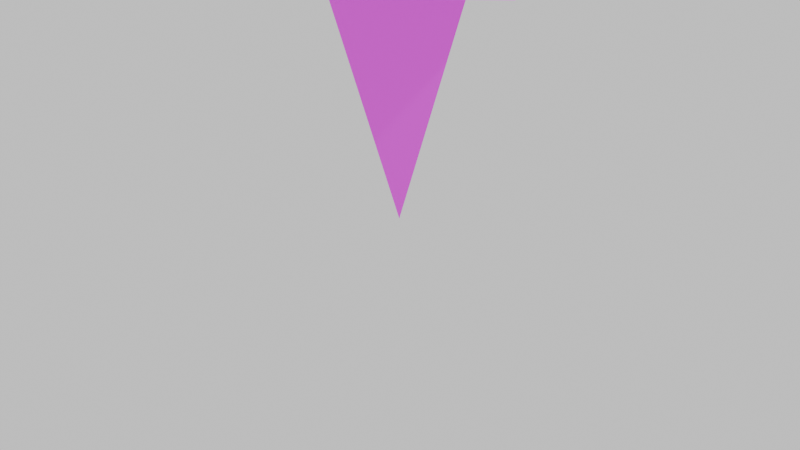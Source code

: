 # Source: WarpNode.blend  (saved by Blender 4.4.32; exported with 4.5.12 LTS)
import bpy
from mathutils import Matrix  # noqa: F401  (used for matrix-valued properties, if any)

bpy.ops.wm.read_factory_settings(use_empty=True)
scene = bpy.context.scene
scene.name = 'Scene'

# ---- collections
col_collection = bpy.data.collections.new('Collection'); scene.collection.children.link(col_collection)
col_node = bpy.data.collections.new('Node'); col_collection.children.link(col_node)

# ---- images (referenced by path relative to the original .blend; pixels are not part of the script)
import os
ASSET_DIR = os.environ.get("B2B_ASSET_DIR", "")  # directory of the original .blend (textures are referenced by path, not embedded)
HERE = os.path.dirname(os.path.abspath(__file__))  # packed textures are extracted next to this script under _unpacked/

def load_image(name, relpath, width, height, colorspace="sRGB"):
    """Load a texture the original file referenced (path relative to the .blend, or extracted next to this script)."""
    p = next((c for c in (os.path.join(HERE, relpath), os.path.join(ASSET_DIR, relpath)) if relpath and os.path.exists(c)), "")
    if p:
        img = bpy.data.images.load(p, check_existing=True)
        img.name = name
    else:  # same state as the original file: an image datablock whose file is absent (Cycles renders it pink)
        img = bpy.data.images.new(name, width, height)
        img.source = "FILE"
        img.filepath = "//" + (relpath or name)
    img.colorspace_settings.name = colorspace
    return img
img_testdecal_png = load_image('testDecal.png', 'testuv.png', 1024, 1024, 'sRGB')

# ---- materials (node trees are filled in below, after node groups)
mat_material_003 = bpy.data.materials.new('Material.003')
mat_material_004 = bpy.data.materials.new('Material.004')
mat_material_007 = bpy.data.materials.new('Material.007')

# ---- material node trees
mat_material_003.use_nodes = True; mat_material_003.node_tree.nodes.clear()
_N = mat_material_003.node_tree.nodes; _L = mat_material_003.node_tree.links
n0 = _N.new('ShaderNodeBsdfPrincipled'); n0.name = 'Principled BSDF'; n0.location = (29, 256)
n0.inputs[1].default_value = 0.6291
n0.inputs[2].default_value = 0.5982
n1 = _N.new('ShaderNodeOutputMaterial'); n1.name = 'Material Output'; n1.location = (319, 256)
n2 = _N.new('ShaderNodeTexImage'); n2.name = 'Image Texture'; n2.location = (-265, 224)
n2.image = img_testdecal_png
_L.new(n0.outputs[0], n1.inputs[0])
_L.new(n2.outputs[0], n0.inputs[0])
n1.is_active_output = True
mat_material_004.use_nodes = True; mat_material_004.node_tree.nodes.clear()
_N = mat_material_004.node_tree.nodes; _L = mat_material_004.node_tree.links
n0 = _N.new('ShaderNodeBsdfPrincipled'); n0.name = 'Principled BSDF'; n0.location = (26, 262)
n1 = _N.new('ShaderNodeOutputMaterial'); n1.name = 'Material Output'; n1.location = (316, 262)
n2 = _N.new('ShaderNodeTexImage'); n2.name = 'Image Texture'; n2.location = (-312, 218)
n2.image = img_testdecal_png
_L.new(n0.outputs[0], n1.inputs[0])
_L.new(n2.outputs[0], n0.inputs[0])
n1.is_active_output = True
mat_material_007.use_nodes = True; mat_material_007.node_tree.nodes.clear()
_N = mat_material_007.node_tree.nodes; _L = mat_material_007.node_tree.links
n0 = _N.new('ShaderNodeBsdfPrincipled'); n0.name = 'Principled BSDF'; n0.location = (10, 300)
n1 = _N.new('ShaderNodeOutputMaterial'); n1.name = 'Material Output'; n1.location = (300, 300)
n2 = _N.new('ShaderNodeTexImage'); n2.name = 'Image Texture'; n2.location = (-304, 239)
n2.image = img_testdecal_png
_L.new(n0.outputs[0], n1.inputs[0])
_L.new(n2.outputs[0], n0.inputs[0])
n1.is_active_output = True

# ---- world
world_world = bpy.data.worlds.new('World'); scene.world = world_world
world_world.use_nodes = True; world_world.node_tree.nodes.clear()
_N = world_world.node_tree.nodes; _L = world_world.node_tree.links
n0 = _N.new('ShaderNodeOutputWorld'); n0.name = 'World Output'; n0.location = (300, 300)
n1 = _N.new('ShaderNodeBackground'); n1.name = 'Background'; n1.location = (10, 300)
_L.new(n1.outputs[0], n0.inputs[0])
n0.is_active_output = True
world_world.color = (0.05088, 0.05088, 0.05088)
world_world.sun_shadow_jitter_overblur = 0.0

# ---- cameras
cam_camera = bpy.data.cameras.new('Camera')
cam_camera.clip_end = 100.0
cam_camera.ortho_scale = 7.314

# ---- lights
light_light = bpy.data.lights.new('Light', 'POINT')
light_light.energy = 1000.0
light_light.shadow_soft_size = 0.1

# ---- meshes
me_circle = bpy.data.meshes.new('Circle')
me_circle.from_pydata([(0.0, 1.0, 0.0), (-1.0, 0.0, 0.0), (0.0, -1.0, 0.0), (1.0, 0.0, 0.0)], [(1, 0), (2, 1), (3, 2), (0, 3)], [])
_uv = me_circle.uv_layers.new(name='UVMap')
_uv.uv.foreach_set('vector', [])
me_circle.update()
me_wcone = bpy.data.meshes.new('wCone')
me_wcone.from_pydata([(0.0, 0.0, 2.52), (0.88, 0.0, 0.0), (5.96e-08, 0.88, 0.0), (-0.88, 7.693e-08, 0.0), (5.96e-08, -0.88, 0.0), (-1.41, 0.0, 1.233e-07), (-1.192e-07, 1.41, 1.042e-14), (1.41, 1.233e-07, -1.233e-07), (-1.192e-07, -1.41, 1.042e-14), (-1.04, 0.0, -0.8), (-1.295e-07, 1.04, -0.8), (1.04, 9.092e-08, -0.8), (-1.295e-07, -1.04, -0.8), (-0.96, 0.0, -0.8), (-1.593e-07, 0.96, -0.8), (0.96, 8.393e-08, -0.8), (-1.593e-07, -0.96, -0.8), (-0.92, 0.0, -0.86), (-1.348e-07, 0.92, -0.86), (0.92, 8.043e-08, -0.86), (-1.348e-07, -0.92, -0.86)], [], [(4, 1, 0), (1, 2, 0), (2, 3, 0), (3, 4, 0), (14, 13, 9, 10), (15, 14, 10, 11), (16, 15, 11, 12), (13, 16, 12, 9), (8, 5, 9, 12), (7, 8, 12, 11), (13, 14, 18, 17), (6, 7, 11, 10), (16, 13, 17, 20), (15, 16, 20, 19), (7, 6, 2, 1), (14, 15, 19, 18), (5, 8, 4, 3), (6, 5, 3, 2), (8, 7, 1, 4), (5, 6, 10, 9), (20, 17, 18, 19)])
me_wcone.polygons.foreach_set('material_index', [0, 0, 0, 0, 1, 1, 1, 1, 1, 1, 2, 1, 2, 2, 0, 2, 0, 0, 0, 1, 2])
_uv = me_wcone.uv_layers.new(name='UVMap')
_uv.uv.foreach_set('vector', [0.559, 0.07549, 0.7109, 0.07549, 0.635, 0.5983, 0.8024, 0.07549, 0.9543, 0.07549, 0.8783, 0.5983, 0.07229, 0.07549, 0.2242, 0.07549, 0.1482, 0.5983, 0.3157, 0.07549, 0.4675, 0.07549, 0.3916, 0.5983, 0.855, 0.9492, 0.855, 0.6758, 0.8481, 0.6644, 0.8481, 0.9606, 0.8394, 0.6758, 0.8394, 0.9492, 0.8325, 0.9606, 0.8325, 0.6644, 0.8081, 0.6758, 0.8081, 0.9492, 0.8012, 0.9606, 0.8012, 0.6644, 0.8238, 0.9492, 0.8238, 0.6758, 0.8169, 0.6644, 0.8169, 0.9606, 0.355, 1.0, 0.355, 0.5983, 0.4578, 0.651, 0.4578, 0.9473, 0.0, 1.0, 0.0, 0.5983, 0.1027, 0.651, 0.1027, 0.9473, 0.9256, 0.9492, 0.9256, 0.6758, 0.9337, 0.6815, 0.9337, 0.9435, 0.2367, 1.0, 0.2367, 0.5983, 0.3394, 0.651, 0.3394, 0.9473, 0.8944, 0.9492, 0.8944, 0.6758, 0.9025, 0.6815, 0.9025, 0.9435, 0.91, 0.9492, 0.91, 0.6758, 0.9181, 0.6815, 0.9181, 0.9435, 0.7566, 7.557e-08, 1.0, 7.328e-08, 0.9543, 0.07549, 0.8024, 0.07549, 0.9413, 0.6758, 0.9413, 0.9492, 0.9494, 0.9435, 0.9494, 0.6815, 0.2699, 5.953e-08, 0.5133, 1.66e-08, 0.4675, 0.07549, 0.3157, 0.07549, 0.02655, 1.49e-08, 0.2699, 5.96e-08, 0.2242, 0.07549, 0.07229, 0.07549, 0.5133, 4.121e-08, 0.7566, 4.224e-10, 0.7109, 0.07549, 0.559, 0.07549, 0.1183, 0.5983, 0.1183, 1.0, 0.2211, 0.9473, 0.2211, 0.651, 0.7044, 0.9435, 0.5456, 0.9435, 0.5456, 0.6815, 0.7044, 0.6815])
me_wcone.materials.append(mat_material_003)
me_wcone.materials.append(mat_material_004)
me_wcone.materials.append(mat_material_007)
me_wcone.update()

# ---- objects
ob_light = bpy.data.objects.new('Light', light_light)
ob_camera = bpy.data.objects.new('Camera', cam_camera)
ob_circle = bpy.data.objects.new('Circle', me_circle)
ob_wcone = bpy.data.objects.new('wCone', me_wcone)

# ---- transforms, parenting, visibility, modifiers, constraints
ob_light.location = (4.076, 1.005, 5.904)
ob_light.rotation_euler = (0.6503, 0.05522, 1.866)
ob_light.lock_rotations_4d = False
ob_light.empty_display_type = 'ARROWS'
ob_light.color = (0.0, 0.0, 0.0, 0.0)
ob_light.lineart.crease_threshold = 0.0
ob_camera.location = (7.359, -6.926, 4.958)
ob_camera.rotation_euler = (1.109, 0.0, 0.8149)
ob_camera.lock_rotations_4d = False
ob_camera.empty_display_type = 'ARROWS'
ob_camera.color = (0.0, 0.0, 0.0, 0.0)
ob_camera.display_type = 'WIRE'
ob_camera.lineart.crease_threshold = 0.0
ob_circle.location = (0.0, 0.0, 0.0)
ob_wcone.location = (0.0, 0.0, 2.52)
ob_wcone.rotation_euler = (0.0, -3.142, 0.0)

# ---- collection membership
col_collection.objects.link(ob_light)
col_collection.objects.link(ob_camera)
col_collection.objects.link(ob_circle)
col_node.objects.link(ob_wcone)

# ---- scene / render settings (as saved in the file)
scene.camera = ob_camera
scene.frame_start = 1; scene.frame_end = 250; scene.frame_set(33)
scene.render.engine = 'BLENDER_EEVEE_NEXT'
bpy.context.view_layer.update()
